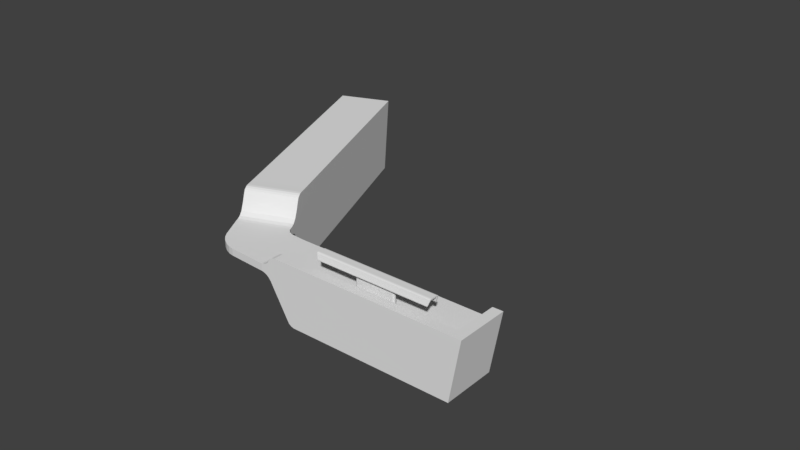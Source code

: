 # Source: Front_Reception_Desk.blend  (saved by Blender 2.77.0; exported with 4.5.12 LTS)
import bpy
from mathutils import Matrix  # noqa: F401  (used for matrix-valued properties, if any)

bpy.ops.wm.read_factory_settings(use_empty=True)
scene = bpy.context.scene
scene.name = 'Scene'

# ---- collections
col_collection_1 = bpy.data.collections.new('Collection 1'); scene.collection.children.link(col_collection_1)

# ---- materials (node trees are filled in below, after node groups)
mat_material = bpy.data.materials.new('Material')
mat_material.alpha_threshold = 0.0
mat_material.use_transparent_shadow = False
mat_material.roughness = 0.5
mat_material.line_color = (0.0, 0.0, 0.0, 1.0)

# ---- material node trees

# ---- world
world_world = bpy.data.worlds.new('World'); scene.world = world_world
world_world.color = (0.05088, 0.05088, 0.05088)
world_world.use_sun_shadow = False
world_world.sun_shadow_jitter_overblur = 0.0
world_world.cycles.sampling_method = 'MANUAL'

# ---- meshes
me_cube = bpy.data.meshes.new('Cube')
me_cube.from_pydata([(-0.1626, 0.2361, -3.245), (-0.1626, -0.313, -3.245), (-2.439, -0.313, -3.206), (-2.436, 0.2361, -3.206), (-0.1555, 0.2361, 2.421), (-0.1555, -0.313, 2.421), (-2.576, -0.313, 2.449), (-2.575, 0.2361, 2.449), (-0.2033, 0.2302, -3.32), (-0.2033, -0.3071, -3.32), (-2.418, 0.2302, -3.32), (-2.414, -0.3071, -3.32), (0.1738, 0.2361, 0.04793), (0.1738, -0.313, 0.04793), (0.175, 0.2361, 0.6142), (0.175, -0.313, 0.6142), (-0.02206, -0.313, 2.335), (0.01709, -0.313, 1.982), (0.05506, -0.313, 1.417), (0.09541, -0.313, 0.9288), (0.1358, -0.313, 0.703), (0.1358, 0.2361, 0.703), (0.09541, 0.2361, 0.9288), (0.05506, 0.2361, 1.402), (0.0171, 0.2361, 1.982), (-0.02206, 0.2361, 2.335), (-0.04342, -0.313, -2.069), (0.01166, -0.313, -1.351), (0.05532, -0.313, -0.7965), (0.09418, -0.313, -0.345), (0.133, -0.313, -0.06769), (0.133, 0.2361, -0.04555), (0.09418, 0.2361, -0.3266), (0.05532, 0.2361, -0.7633), (0.01166, 0.2361, -1.351), (-0.04342, 0.2361, -2.069), (-0.002522, -0.313, 2.23), (-0.00252, 0.2361, 2.23), (-0.01474, -0.313, -1.708), (-0.01474, 0.2361, -1.708), (-0.04487, 0.2361, 2.407), (-0.0706, 0.2361, -2.428), (-0.04487, -0.313, 2.407), (-0.0706, -0.313, -2.428), (-0.07251, 0.2361, 2.427), (-0.1002, 0.2361, 2.425), (-0.1278, 0.2361, 2.423), (-0.0936, 0.2361, -2.712), (-0.1166, 0.2361, -2.999), (-0.1396, 0.2361, -3.158), (-0.1278, -0.313, 2.423), (-0.1002, -0.313, 2.425), (-0.07251, -0.313, 2.427), (-0.1396, -0.313, -3.158), (-0.1166, -0.313, -2.999), (-0.0936, -0.313, -2.712), (0.2081, 0.2361, 0.06013), (0.2081, -0.313, 0.06013), (0.2093, 0.2361, 0.5938), (0.2093, -0.313, 0.5938), (0.3826, 0.4601, 0.06013), (0.8937, 0.2596, 0.06013), (0.3826, 0.4601, 0.6013), (0.8937, 0.2596, 0.6013), (0.7242, -0.1029, 0.06013), (0.4792, -0.2806, 0.06013), (0.5476, -0.1212, 0.06013), (0.6933, -0.1524, 0.06013), (0.6485, -0.1992, 0.06013), (0.5943, -0.2385, 0.06013), (0.5359, -0.2666, 0.06013), (0.4792, -0.2807, 0.5938), (0.7242, -0.1029, 0.5938), (0.5476, -0.1212, 0.5938), (0.5359, -0.2666, 0.5938), (0.5943, -0.2385, 0.5938), (0.6485, -0.1992, 0.5938), (0.6933, -0.1524, 0.5938), (0.2081, 0.2361, 0.06013), (0.3139, 0.3096, 0.06013), (0.3291, 0.1715, 0.06013), (0.2322, 0.2397, 0.06013), (0.2572, 0.2501, 0.06013), (0.2806, 0.2664, 0.06013), (0.3001, 0.2869, 0.06013), (0.3139, 0.3096, 0.5938), (0.2093, 0.2361, 0.5938), (0.3291, 0.1715, 0.5938), (0.3002, 0.2869, 0.5938), (0.2808, 0.2664, 0.5938), (0.2577, 0.2501, 0.5938), (0.233, 0.2397, 0.5938), (0.4937, 0.7434, -3.044), (1.005, 0.5429, -3.044), (0.4937, 0.7434, 0.6013), (1.005, 0.5429, 1.387), (0.911, 0.3037, -0.04076), (0.9215, 0.3302, -0.1885), (0.9319, 0.3568, -0.4443), (0.9423, 0.3834, -0.8317), (0.9527, 0.41, -1.205), (0.9632, 0.4366, -1.561), (0.9736, 0.4632, -1.945), (0.984, 0.4897, -2.309), (0.9944, 0.5163, -2.695), (0.9944, 0.5163, 1.385), (0.984, 0.4897, 1.387), (0.9736, 0.4632, 1.389), (0.9632, 0.4366, 1.389), (0.9527, 0.41, 1.385), (0.9423, 0.3834, 1.327), (0.9319, 0.3568, 1.113), (0.9215, 0.3302, 0.8598), (0.911, 0.3037, 0.7165), (0.3999, 0.5041, -0.04076), (0.4103, 0.5307, -0.1885), (0.4207, 0.5573, -0.4443), (0.4312, 0.5839, -0.8317), (0.4416, 0.6105, -1.205), (0.452, 0.6371, -1.561), (0.4625, 0.6636, -1.945), (0.4729, 0.6902, -2.309), (0.4833, 0.7168, -2.695), (0.4833, 0.7168, 0.6013), (0.4729, 0.6902, 0.6013), (0.4625, 0.6636, 0.6013), (0.452, 0.6371, 0.6013), (0.4416, 0.6105, 0.6013), (0.4312, 0.5839, 0.6013), (0.4207, 0.5573, 0.6013), (0.4103, 0.5307, 0.6013), (0.3999, 0.5041, 0.6013), (0.9024, 0.2816, 0.6308), (0.3912, 0.4821, 0.6013), (0.9024, 0.2816, 0.029), (0.3912, 0.4821, 0.029), (0.5136, 0.794, -3.241), (1.025, 0.5935, -3.241), (0.5136, 0.794, 0.6013), (1.025, 0.5935, 1.387), (1.015, 0.5682, 1.387), (0.5037, 0.7687, 0.6013), (0.5037, 0.7687, -3.183), (1.015, 0.5682, -3.183), (1.133, 2.373, -3.241), (1.644, 2.172, -3.241), (1.173, 2.476, 1.387), (1.684, 2.275, 1.387), (0.5703, 0.8632, -3.361), (1.03, 0.6829, -3.361), (1.145, 2.33, -3.361), (1.605, 2.149, -3.361), (1.646, 2.177, 1.387), (1.127, 2.359, 0.6013), (1.094, 2.274, -3.241), (1.609, 2.084, -3.241), (1.114, 2.249, -3.361), (1.579, 2.082, -3.361), (0.8018, 0.2956, 0.06013), (0.8018, 0.2956, 0.6013), (0.913, 0.5789, -3.044), (0.913, 0.5789, 1.387), (0.8191, 0.3397, 0.7165), (0.8295, 0.3663, 0.8598), (0.84, 0.3928, 1.113), (0.8504, 0.4194, 1.327), (0.8608, 0.446, 1.385), (0.8713, 0.4726, 1.389), (0.8817, 0.4992, 1.389), (0.8921, 0.5258, 1.387), (0.9025, 0.5523, 1.385), (0.8191, 0.3397, -0.04076), (0.8287, 0.3666, -0.1885), (0.84, 0.3928, -0.4443), (0.8504, 0.4194, -0.8317), (0.8608, 0.446, -1.205), (0.8713, 0.4726, -1.561), (0.8817, 0.4992, -1.945), (0.8921, 0.5258, -2.309), (0.9025, 0.5523, -2.695), (0.8105, 0.3176, 0.029), (0.8105, 0.3176, 0.6308), (0.9328, 0.6296, -3.241), (0.9328, 0.6296, 1.387), (0.9229, 0.6043, -3.183), (0.9229, 0.6043, 1.387), (1.552, 2.208, -3.241), (1.592, 2.311, 1.387), (0.9526, 0.7133, -3.361), (1.536, 2.171, -3.361), (1.499, 2.106, -3.361), (1.554, 2.213, 1.387), (0.812, 0.3425, 0.6013), (0.8224, 0.3691, 0.6013), (0.8328, 0.3957, 0.6013), (0.8432, 0.4222, 0.6013), (0.8537, 0.4488, 0.6013), (0.8641, 0.4754, 0.6013), (0.8745, 0.502, 0.6013), (0.8849, 0.5286, 0.6013), (0.8954, 0.5552, 0.6013), (0.8033, 0.3205, 0.6013), (0.9157, 0.6071, 0.6013), (1.542, 2.204, 0.6013), (0.7947, 0.2984, 0.6013), (0.9058, 0.5817, 0.6013), (0.9257, 0.6324, 0.6013), (1.135, 2.378, 1.387), (-0.1561, 0.2361, 1.931), (-0.1561, -0.313, 1.931), (-2.564, -0.313, 1.96), (-2.563, 0.2361, 1.96), (0.1749, 0.2361, 0.5652), (0.1749, -0.313, 0.5652), (-0.02391, 0.2361, 1.955), (0.01663, 0.2361, 1.694), (0.05508, 0.2361, 1.215), (0.09531, 0.2361, 0.8203), (0.1355, 0.2361, 0.6383), (-0.02391, -0.313, 1.955), (0.01662, -0.313, 1.694), (0.05508, -0.313, 1.226), (0.0953, -0.313, 0.8187), (0.1355, -0.313, 0.6364), (-0.003577, -0.313, 1.889), (-0.003576, 0.2361, 1.889), (-0.04709, -0.313, 1.989), (-0.04709, 0.2361, 1.989), (-0.1288, 0.2361, 1.941), (-0.1016, 0.2361, 1.956), (-0.07434, 0.2361, 1.982), (-0.1288, -0.313, 1.941), (-0.1016, -0.313, 1.956), (-0.07434, -0.313, 1.982), (0.2092, 0.2361, 0.5477), (0.2092, -0.313, 0.5477), (0.3826, 0.4601, 0.5545), (0.8937, 0.2596, 0.5545), (0.7242, -0.1029, 0.5477), (0.6933, -0.1524, 0.5477), (0.6485, -0.1992, 0.5477), (0.5943, -0.2385, 0.5477), (0.5359, -0.2666, 0.5477), (0.4792, -0.2807, 0.5477), (0.2092, 0.2361, 0.5477), (0.233, 0.2397, 0.5477), (0.2576, 0.2501, 0.5477), (0.2808, 0.2664, 0.5477), (0.3002, 0.2869, 0.5477), (0.3139, 0.3096, 0.5477), (0.4937, 0.7434, 0.2862), (1.005, 0.5429, 1.004), (0.3999, 0.5041, 0.5458), (0.4103, 0.5307, 0.533), (0.4207, 0.5573, 0.5109), (0.4312, 0.5839, 0.4774), (0.4416, 0.6105, 0.4452), (0.452, 0.6371, 0.4144), (0.4625, 0.6636, 0.3812), (0.4729, 0.6902, 0.3498), (0.4833, 0.7168, 0.3164), (0.911, 0.3037, 0.6511), (0.9215, 0.3302, 0.7692), (0.9319, 0.3568, 0.9781), (0.9423, 0.3834, 1.14), (0.9527, 0.41, 1.161), (0.9632, 0.4366, 1.134), (0.9736, 0.4632, 1.101), (0.984, 0.4897, 1.068), (0.9944, 0.5163, 1.032), (0.9024, 0.2816, 0.5788), (0.3912, 0.4821, 0.5518), (0.5136, 0.794, 0.2692), (1.025, 0.5935, 0.9873), (1.015, 0.5682, 0.9923), (0.5037, 0.7687, 0.2742), (1.17, 2.467, 0.9873), (1.681, 2.266, 0.9873), (1.643, 2.169, 0.9873), (1.124, 2.351, 0.2692), (1.589, 2.302, 0.9873), (1.131, 2.369, 0.9873), (1.061, 2.191, -3.241), (0.5413, 0.8647, -3.241), (1.061, 2.19, 0.2692), (0.5413, 0.8647, 0.2692), (1.471, 2.03, -3.241), (0.9505, 0.7042, -3.241), (1.47, 2.029, 0.2691), (0.9505, 0.7042, 0.2691), (0.9588, 1.929, 0.2641), (0.9592, 1.93, -3.246), (1.368, 1.769, 0.2639), (1.368, 1.77, -3.246), (1.061, 2.191, -3.241), (0.5413, 0.8647, -3.241), (1.471, 2.03, -3.241), (0.9505, 0.7042, -3.241), (1.062, 1.213, 0.3106), (1.053, 1.234, 0.3106), (1.058, 1.215, 0.3106), (1.055, 1.218, 0.3106), (1.053, 1.221, 0.3106), (1.052, 1.225, 0.3106), (1.052, 1.23, 0.3106), (1.053, 1.234, 2.364), (1.062, 1.213, 2.364), (1.052, 1.23, 2.364), (1.052, 1.225, 2.364), (1.053, 1.221, 2.364), (1.055, 1.218, 2.364), (1.058, 1.215, 2.364), (1.093, 1.221, 0.3106), (1.069, 1.21, 0.3106), (1.091, 1.216, 0.3106), (1.087, 1.213, 0.3106), (1.083, 1.21, 0.3106), (1.078, 1.209, 0.3106), (1.073, 1.209, 0.3106), (1.069, 1.21, 2.364), (1.093, 1.221, 2.364), (1.073, 1.209, 2.364), (1.078, 1.209, 2.364), (1.083, 1.21, 2.364), (1.087, 1.213, 2.364), (1.091, 1.216, 2.364), (1.189, 1.581, 0.3106), (1.22, 1.594, 0.3106), (1.192, 1.586, 0.3106), (1.196, 1.591, 0.3106), (1.202, 1.594, 0.3106), (1.208, 1.596, 0.3106), (1.214, 1.596, 0.3106), (1.22, 1.594, 2.364), (1.189, 1.581, 2.364), (1.214, 1.596, 2.364), (1.208, 1.596, 2.364), (1.202, 1.594, 2.364), (1.196, 1.591, 2.364), (1.192, 1.586, 2.364), (1.221, 1.594, 0.3106), (1.231, 1.572, 0.3106), (1.225, 1.592, 0.3106), (1.228, 1.589, 0.3106), (1.231, 1.585, 0.3106), (1.232, 1.581, 0.3106), (1.232, 1.576, 0.3106), (1.231, 1.572, 2.364), (1.221, 1.594, 2.364), (1.232, 1.576, 2.364), (1.232, 1.581, 2.364), (1.231, 1.585, 2.364), (1.228, 1.589, 2.364), (1.225, 1.592, 2.364), (1.316, 1.982, 2.359), (1.41, 1.945, 2.359), (0.8735, 0.855, 2.359), (0.9675, 0.8181, 2.359), (0.8831, 0.8512, 2.359), (0.9591, 0.8214, 2.359), (1.334, 1.975, 2.437), (1.391, 1.953, 2.437), (0.9484, 0.8256, 2.437), (0.8916, 0.8479, 2.437), (1.402, 1.948, 2.359), (1.326, 1.978, 2.359), (0.9794, 0.837, 1.888), (1.306, 1.961, 1.888), (0.8796, 0.8762, 1.888), (1.406, 1.922, 1.888), (1.316, 1.982, 2.359), (1.334, 1.975, 2.437), (1.318, 1.981, 2.389), (1.322, 1.98, 2.414), (1.327, 1.978, 2.431), (0.8916, 0.8479, 2.437), (0.8735, 0.855, 2.359), (0.8847, 0.8506, 2.431), (0.8788, 0.8529, 2.414), (0.8749, 0.8545, 2.389), (1.391, 1.953, 2.437), (1.41, 1.945, 2.359), (1.398, 1.95, 2.431), (1.405, 1.947, 2.414), (1.409, 1.946, 2.389), (0.9675, 0.8181, 2.359), (0.9484, 0.8256, 2.437), (0.966, 0.8187, 2.389), (0.9619, 0.8203, 2.414), (0.9557, 0.8227, 2.431), (1.298, 1.969, 1.986), (1.302, 1.963, 1.896), (1.3, 1.965, 1.917), (1.298, 1.968, 1.949), (0.8688, 0.8756, 1.986), (0.87, 0.877, 1.949), (0.8724, 0.8776, 1.917), (0.8758, 0.8773, 1.896), (0.9855, 0.8297, 1.986), (0.9824, 0.8355, 1.896), (0.9846, 0.8335, 1.917), (0.9857, 0.8315, 1.949), (1.415, 1.924, 1.986), (1.414, 1.922, 1.949), (1.412, 1.921, 1.917), (1.409, 1.921, 1.896)], [], [(0, 1, 9, 8), (4, 7, 6, 5), (21, 20, 15, 14), (209, 5, 6, 210), (210, 6, 7, 211), (208, 0, 3, 211), (8, 9, 11, 10), (2, 3, 10, 11), (1, 2, 11, 9), (3, 0, 8, 10), (223, 30, 13, 213), (218, 21, 14, 212), (30, 31, 12, 13), (43, 41, 35, 26), (38, 39, 34, 27), (27, 34, 33, 28), (28, 33, 32, 29), (29, 32, 31, 30), (227, 40, 25, 214), (225, 37, 24, 215), (215, 24, 23, 216), (216, 23, 22, 217), (217, 22, 21, 218), (226, 43, 26, 219), (224, 38, 27, 220), (220, 27, 28, 221), (221, 28, 29, 222), (222, 29, 30, 223), (40, 42, 16, 25), (37, 36, 17, 24), (24, 17, 18, 23), (23, 18, 19, 22), (22, 19, 20, 21), (25, 16, 36, 37), (219, 26, 38, 224), (214, 25, 37, 225), (26, 35, 39, 38), (44, 52, 42, 40), (233, 55, 43, 226), (230, 44, 40, 227), (55, 47, 41, 43), (1, 0, 49, 53), (53, 49, 48, 54), (54, 48, 47, 55), (208, 4, 46, 228), (228, 46, 45, 229), (229, 45, 44, 230), (209, 1, 53, 231), (231, 53, 54, 232), (232, 54, 55, 233), (4, 5, 50, 46), (46, 50, 51, 45), (45, 51, 52, 44), (213, 13, 57, 235), (58, 59, 71, 73, 87, 86), (13, 12, 56, 57), (14, 15, 59, 58), (212, 14, 58, 234), (85, 87, 73, 72, 63, 159, 204, 62), (238, 64, 61, 237), (64, 66, 80, 79, 60, 158, 61), (269, 104, 93, 251), (235, 57, 65, 243), (234, 58, 86, 244), (64, 67, 66), (67, 68, 66), (68, 69, 66), (69, 70, 66), (70, 65, 66), (71, 74, 73), (74, 75, 73), (75, 76, 73), (76, 77, 73), (77, 72, 73), (238, 72, 77, 239), (239, 77, 76, 240), (240, 76, 75, 241), (241, 75, 74, 242), (242, 74, 71, 243), (57, 56, 78, 80, 66, 65), (78, 81, 80), (81, 82, 80), (82, 83, 80), (83, 84, 80), (84, 79, 80), (85, 88, 87), (88, 89, 87), (89, 90, 87), (90, 91, 87), (91, 86, 87), (244, 86, 91, 245), (245, 91, 90, 246), (246, 90, 89, 247), (247, 89, 88, 248), (248, 88, 85, 249), (249, 85, 62, 236), (185, 140, 139, 183), (179, 122, 92, 160), (170, 105, 95, 161), (260, 123, 94, 250), (271, 133, 131, 252), (252, 131, 130, 253), (253, 130, 129, 254), (254, 129, 128, 255), (255, 128, 127, 256), (256, 127, 126, 257), (257, 126, 125, 258), (258, 125, 124, 259), (259, 124, 123, 260), (181, 132, 113, 162), (162, 113, 112, 163), (163, 112, 111, 164), (164, 111, 110, 165), (165, 110, 109, 166), (166, 109, 108, 167), (167, 108, 107, 168), (168, 107, 106, 169), (169, 106, 105, 170), (180, 135, 114, 171), (171, 114, 115, 172), (172, 115, 116, 173), (173, 116, 117, 174), (174, 117, 118, 175), (175, 118, 119, 176), (176, 119, 120, 177), (177, 120, 121, 178), (178, 121, 122, 179), (270, 134, 96, 261), (261, 96, 97, 262), (262, 97, 98, 263), (263, 98, 99, 264), (264, 99, 100, 265), (265, 100, 101, 266), (266, 101, 102, 267), (267, 102, 103, 268), (268, 103, 104, 269), (237, 61, 134, 270), (158, 60, 135, 180), (159, 63, 132, 181), (236, 62, 133, 271), (191, 152, 147, 187), (275, 141, 138, 272), (274, 143, 137, 273), (184, 142, 136, 182), (160, 92, 142, 184), (251, 93, 143, 274), (250, 94, 141, 275), (161, 95, 140, 185), (280, 276, 146, 187), (281, 207, 146, 276), (278, 155, 145, 277), (186, 145, 151, 189), (190, 156, 150, 189), (155, 137, 149, 157), (182, 136, 148, 188), (154, 144, 150, 156), (136, 154, 156, 148), (188, 148, 156, 190), (273, 137, 155, 278), (272, 138, 153, 279), (183, 139, 152, 191), (206, 183, 191, 203), (149, 188, 190, 157), (137, 182, 188, 149), (157, 190, 189, 151), (277, 280, 187, 147), (205, 161, 185, 202), (93, 160, 184, 143), (143, 184, 182, 137), (204, 159, 181, 201), (61, 158, 180, 134), (103, 178, 179, 104), (102, 177, 178, 103), (101, 176, 177, 102), (100, 175, 176, 101), (99, 174, 175, 100), (98, 173, 174, 99), (97, 172, 173, 98), (96, 171, 172, 97), (134, 180, 171, 96), (199, 169, 170, 200), (198, 168, 169, 199), (197, 167, 168, 198), (196, 166, 167, 197), (195, 165, 166, 196), (194, 164, 165, 195), (193, 163, 164, 194), (192, 162, 163, 193), (201, 181, 162, 192), (200, 170, 161, 205), (104, 179, 160, 93), (202, 185, 183, 206), (141, 202, 206, 138), (123, 200, 205, 94), (133, 201, 192, 131), (131, 192, 193, 130), (130, 193, 194, 129), (129, 194, 195, 128), (128, 195, 196, 127), (127, 196, 197, 126), (126, 197, 198, 125), (125, 198, 199, 124), (124, 199, 200, 123), (62, 204, 201, 133), (207, 191, 187, 146), (94, 205, 202, 141), (144, 186, 189, 150), (138, 206, 203, 153), (153, 203, 191, 207), (145, 155, 157, 151), (154, 279, 153, 207, 281), (145, 186, 280, 277), (154, 136, 283, 282), (139, 273, 278, 152), (152, 278, 277, 147), (154, 281, 276, 144), (186, 144, 276, 280), (92, 250, 275, 142), (95, 251, 274, 140), (140, 274, 273, 139), (142, 275, 272, 136), (60, 236, 271, 135), (63, 237, 270, 132), (106, 268, 269, 105), (107, 267, 268, 106), (108, 266, 267, 107), (109, 265, 266, 108), (110, 264, 265, 109), (111, 263, 264, 110), (112, 262, 263, 111), (113, 261, 262, 112), (132, 270, 261, 113), (121, 259, 260, 122), (120, 258, 259, 121), (119, 257, 258, 120), (118, 256, 257, 119), (117, 255, 256, 118), (116, 254, 255, 117), (115, 253, 254, 116), (114, 252, 253, 115), (135, 271, 252, 114), (122, 260, 250, 92), (79, 249, 236, 60), (84, 248, 249, 79), (83, 247, 248, 84), (82, 246, 247, 83), (81, 245, 246, 82), (78, 244, 245, 81), (70, 242, 243, 65), (69, 241, 242, 70), (68, 240, 241, 69), (67, 239, 240, 68), (64, 238, 239, 67), (56, 234, 244, 78), (59, 235, 243, 71), (105, 269, 251, 95), (72, 238, 237, 63), (12, 212, 234, 56), (15, 213, 235, 59), (51, 232, 233, 52), (50, 231, 232, 51), (5, 209, 231, 50), (48, 229, 230, 47), (49, 228, 229, 48), (0, 208, 228, 49), (47, 230, 227, 41), (52, 233, 226, 42), (35, 214, 225, 39), (16, 219, 224, 36), (19, 222, 223, 20), (18, 221, 222, 19), (17, 220, 221, 18), (36, 224, 220, 17), (42, 226, 219, 16), (32, 217, 218, 31), (33, 216, 217, 32), (34, 215, 216, 33), (39, 225, 215, 34), (41, 227, 214, 35), (31, 218, 212, 12), (20, 223, 213, 15), (4, 208, 211, 7), (2, 210, 211, 3), (1, 209, 210, 2), (284, 282, 291, 290), (279, 154, 282, 284), (136, 272, 285, 283), (272, 279, 284, 285), (287, 289, 288, 286), (283, 285, 289, 287), (286, 282, 294, 296), (285, 284, 288, 289), (290, 291, 293, 292), (282, 286, 293, 291), (288, 284, 290, 292), (286, 288, 292, 293), (294, 295, 297, 296), (287, 286, 296, 297), (283, 287, 297, 295), (282, 283, 295, 294), (312, 314, 315, 316, 317, 318, 313, 298, 300, 301, 302, 303, 304, 299, 326, 328, 329, 330, 331, 332, 327, 340, 342, 343, 344, 345, 346, 341), (333, 348, 340, 327), (305, 334, 326, 299), (305, 299, 304, 307), (307, 304, 303, 308), (308, 303, 302, 309), (309, 302, 301, 310), (310, 301, 300, 311), (311, 300, 298, 306), (312, 320, 325, 314), (314, 325, 324, 315), (315, 324, 323, 316), (316, 323, 322, 317), (317, 322, 321, 318), (318, 321, 319, 313), (319, 306, 298, 313), (333, 327, 332, 335), (335, 332, 331, 336), (336, 331, 330, 337), (337, 330, 329, 338), (338, 329, 328, 339), (339, 328, 326, 334), (347, 349, 350, 351, 352, 353, 348, 333, 335, 336, 337, 338, 339, 334, 305, 307, 308, 309, 310, 311, 306, 319, 321, 322, 323, 324, 325, 320), (347, 341, 346, 349), (349, 346, 345, 350), (350, 345, 344, 351), (351, 344, 343, 352), (352, 343, 342, 353), (353, 342, 340, 348), (347, 320, 312, 341), (360, 371, 375, 363), (380, 361, 362, 386), (357, 359, 366, 399, 400, 401, 398), (385, 387, 388, 389, 386, 362, 359, 357), (370, 372, 373, 374, 371, 360, 365, 354), (362, 363, 358, 359), (381, 385, 357, 355), (361, 360, 363, 362), (359, 364, 369, 366), (359, 358, 365, 364), (363, 375, 377, 378, 379, 376, 356, 358), (360, 361, 364, 365), (354, 365, 367, 391, 392, 393, 390), (355, 357, 398, 402), (364, 355, 402, 403, 404, 405, 369), (358, 356, 394, 395, 396, 397, 368), (365, 358, 368, 367), (375, 371, 374, 377), (377, 374, 373, 378), (378, 373, 372, 379), (379, 372, 370, 376), (376, 370, 354, 356), (380, 386, 389, 382), (382, 389, 388, 383), (383, 388, 387, 384), (384, 387, 385, 381), (361, 380, 382, 383, 384, 381, 355, 364), (367, 368, 397, 391), (391, 397, 396, 392), (392, 396, 395, 393), (393, 395, 394, 390), (356, 354, 390, 394), (366, 369, 405, 399), (399, 405, 404, 400), (400, 404, 403, 401), (401, 403, 402, 398)])
me_cube.materials.append(mat_material)
me_cube.use_remesh_preserve_volume = False
me_cube.use_remesh_preserve_attributes = False
me_cube.use_mirror_vertex_groups = False
me_cube.update()

# ---- objects
ob_reseption_desk = bpy.data.objects.new('Reseption Desk', me_cube)

# ---- transforms, parenting, visibility, modifiers, constraints
ob_reseption_desk.location = (2.732, 5.674, -1.234)
ob_reseption_desk.rotation_euler = (-2.704e-08, -1.728e-08, -1.197)
ob_reseption_desk.scale = (1.0, 1.0, 0.135)
ob_reseption_desk.lock_rotations_4d = False
ob_reseption_desk.empty_display_type = 'ARROWS'
ob_reseption_desk.lineart.crease_threshold = 0.0

# ---- collection membership
col_collection_1.objects.link(ob_reseption_desk)

# ---- scene / render settings (as saved in the file)
scene.frame_start = 1; scene.frame_end = 250; scene.frame_set(1)
scene.render.engine = 'BLENDER_EEVEE_NEXT'
scene.render.resolution_percentage = 50
scene.render.dither_intensity = 0.0
scene.cycles.use_denoising = False
scene.cycles.samples = 128
scene.cycles.sampling_pattern = 'TABULATED_SOBOL'
scene.cycles.light_sampling_threshold = 0.0
scene.cycles.use_adaptive_sampling = False
scene.cycles.use_light_tree = False
scene.cycles.blur_glossy = 0.0
scene.cycles.sample_clamp_indirect = 0.0
scene.view_settings.view_transform = 'Standard'
bpy.context.view_layer.update()

# ---- added for rendering (the .blend has no active camera and no usable light): camera, sun
cam_auto = bpy.data.cameras.new('AutoCamera')
cam_auto.lens = 50.0
cam_auto.sensor_width = 36.0
cam_auto.clip_end = 1000.0
ob_auto_camera = bpy.data.objects.new('AutoCamera', cam_auto)
scene.collection.objects.link(ob_auto_camera)
ob_auto_camera.location = (9.62196, -0.772215, 3.54162)
ob_auto_camera.rotation_euler = (1.09748, -7.21219e-08, 0.694738)
scene.camera = ob_auto_camera
light_auto_sun = bpy.data.lights.new('AutoSun', 'SUN')
light_auto_sun.energy = 3.0
light_auto_sun.angle = 0.0523599
ob_auto_sun = bpy.data.objects.new('AutoSun', light_auto_sun)
scene.collection.objects.link(ob_auto_sun)
ob_auto_sun.rotation_euler = (0.872665, 0.174533, 0.523599)
bpy.context.view_layer.update()
